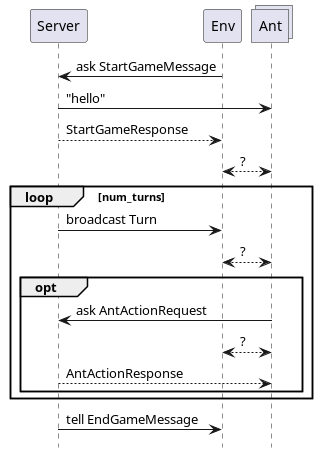

The diagram above was rendered by PlantUML. Its source (embedded in the PNG):
@startuml
'https://plantuml.com/sequence-diagram
hide footbox
skinparam shadowing false



participant S as "Server"
participant E as "Env"
collections A as "Ant"


S <-  E: ask StartGameMessage
S -> A: "hello"
S --> E: StartGameResponse
E <--> A: ?


loop num_turns

    S -> E: broadcast Turn


    E <--> A: ?

    opt
        S <-  A: ask AntActionRequest
        E <--> A: ?
        S --> A: AntActionResponse
    end

end

S ->  E: tell EndGameMessage
@enduml